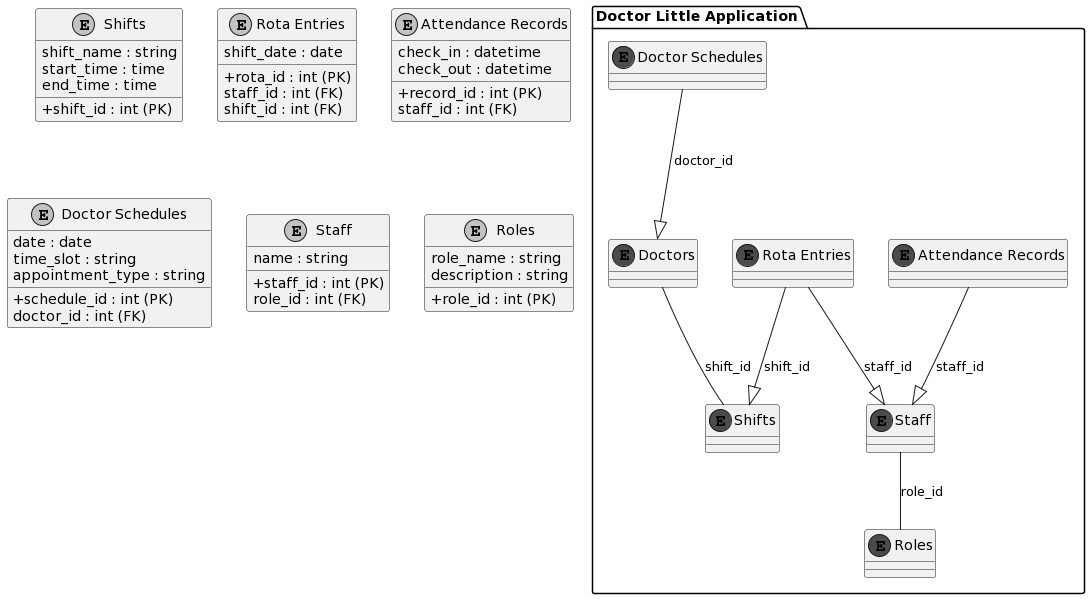

The diagram above was rendered by PlantUML. Its source (embedded in the PNG):
@startuml
!define ENTITY_Relationship
!define PK(x) <u><b>x</b></u>
!define FK(x) <b>x</b>

skinparam classAttributeIconSize 0
skinparam monochrome true

package "Doctor Little Application" {
  entity "Doctors" as doctors << (E,green) >>
  entity "Shifts" as shifts << (E,green) >>
  entity "Rota Entries" as rota << (E,green) >>
  entity "Attendance Records" as attendance << (E,green) >>
  entity "Doctor Schedules" as schedules << (E,green) >>
  entity "Staff" as staff << (E,green) >>
  entity "Roles" as roles << (E,green) >>
  
  schedules --|> doctors : doctor_id
  rota --|> staff : staff_id
  attendance --|> staff : staff_id
  rota --|> shifts : shift_id
}

entity "Shifts" {
  +shift_id : int (PK)
  shift_name : string
  start_time : time
  end_time : time
}

entity "Rota Entries" {
  +rota_id : int (PK)
  staff_id : int (FK)
  shift_id : int (FK)
  shift_date : date
}

entity "Attendance Records" {
  +record_id : int (PK)
  staff_id : int (FK)
  check_in : datetime
  check_out : datetime
}

entity "Doctor Schedules" {
  +schedule_id : int (PK)
  doctor_id : int (FK)
  date : date
  time_slot : string
  appointment_type : string
}

entity "Staff" {
  +staff_id : int (PK)
  name : string
  role_id : int (FK)
}

entity "Roles" {
  +role_id : int (PK)
  role_name : string
  description : string
}

doctors -- shifts : shift_id
staff -- roles : role_id
@enduml